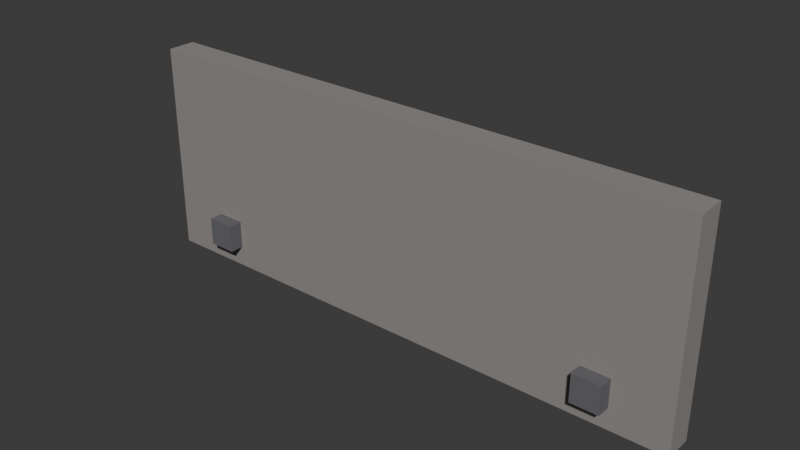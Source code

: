 # Source: ARTE_LETREIRO_v01.blend  (saved by Blender 4.2.66; exported with 4.5.12 LTS)
import bpy
from mathutils import Matrix  # noqa: F401  (used for matrix-valued properties, if any)

bpy.ops.wm.read_factory_settings(use_empty=True)
scene = bpy.context.scene
scene.name = 'Scene'

# ---- collections
col_collection = bpy.data.collections.new('Collection'); scene.collection.children.link(col_collection)
col_arte_quadro_duplo_v01 = bpy.data.collections.new('ARTE_QUADRO_DUPLO_v01'); scene.collection.children.link(col_arte_quadro_duplo_v01)
col_arte_mapa_v01 = bpy.data.collections.new('ARTE_MAPA_v01'); scene.collection.children.link(col_arte_mapa_v01)
col_arte_espelho_redondo_v01 = bpy.data.collections.new('ARTE_ESPELHO_REDONDO_v01'); scene.collection.children.link(col_arte_espelho_redondo_v01)
col_arte_prateleira_quadros_v01 = bpy.data.collections.new('ARTE_PRATELEIRA_QUADROS_v01'); scene.collection.children.link(col_arte_prateleira_quadros_v01)
col_arte_tape_aria_v01 = bpy.data.collections.new('ARTE_TAPEÇARIA_v01'); scene.collection.children.link(col_arte_tape_aria_v01)
col_arte_planta_quadro_v01 = bpy.data.collections.new('ARTE_PLANTA_QUADRO_v01'); scene.collection.children.link(col_arte_planta_quadro_v01)
col_arte_foto_familia_v01 = bpy.data.collections.new('ARTE_FOTO_FAMILIA_v01'); scene.collection.children.link(col_arte_foto_familia_v01)
col_arte_letreiro_v01 = bpy.data.collections.new('ARTE_LETREIRO_v01'); scene.collection.children.link(col_arte_letreiro_v01)

# ---- materials (node trees are filled in below, after node groups)
mat_polyroom_pbr = bpy.data.materials.new('Polyroom_PBR')

# ---- material node trees
mat_polyroom_pbr.use_nodes = True; mat_polyroom_pbr.node_tree.nodes.clear()
_N = mat_polyroom_pbr.node_tree.nodes; _L = mat_polyroom_pbr.node_tree.links
n0 = _N.new('ShaderNodeOutputMaterial'); n0.name = 'Material Output'; n0.location = (0, 0)
n1 = _N.new('ShaderNodeBsdfPrincipled'); n1.name = 'Principled BSDF'; n1.location = (0, 0)
n1.inputs[2].default_value = 0.8
n2 = _N.new('ShaderNodeVertexColor'); n2.name = 'Color Attribute'; n2.location = (0, 0)
n2.layer_name = 'Color'
_L.new(n2.outputs[0], n1.inputs[0])
_L.new(n1.outputs[0], n0.inputs[0])
n0.is_active_output = True

# ---- world
world_world = bpy.data.worlds.new('World'); scene.world = world_world
world_world.use_nodes = True; world_world.node_tree.nodes.clear()
_N = world_world.node_tree.nodes; _L = world_world.node_tree.links
n0 = _N.new('ShaderNodeOutputWorld'); n0.name = 'World Output'; n0.location = (300, 300)
n1 = _N.new('ShaderNodeBackground'); n1.name = 'Background'; n1.location = (10, 300)
n1.inputs[0].default_value = (0.05088, 0.05088, 0.05088, 1.0)
_L.new(n1.outputs[0], n0.inputs[0])
n0.is_active_output = True
world_world.color = (0.05088, 0.05088, 0.05088)
world_world.sun_shadow_jitter_overblur = 0.0

# ---- meshes
me_arte_letreiro_v01 = bpy.data.meshes.new('ARTE_LETREIRO_v01')
me_arte_letreiro_v01.from_pydata([(-0.4, -0.0175, 0.0), (-0.4, -0.0175, 0.3), (-0.4, 0.0225, 0.0), (-0.4, 0.0225, 0.3), (0.4, -0.0175, 0.0), (0.4, -0.0175, 0.3), (0.4, 0.0225, 0.0), (0.4, 0.0225, 0.3), (-0.32, 0.0175, 0.2025), (-0.32, 0.0175, 0.2375), (-0.32, 0.0375, 0.2025), (-0.32, 0.0375, 0.2375), (0.28, 0.0175, 0.2025), (0.28, 0.0175, 0.2375), (0.28, 0.0375, 0.2025), (0.28, 0.0375, 0.2375), (-0.22, 0.0175, 0.1325), (-0.22, 0.0175, 0.1675), (-0.22, 0.0375, 0.1325), (-0.22, 0.0375, 0.1675), (0.22, 0.0175, 0.1325), (0.22, 0.0175, 0.1675), (0.22, 0.0375, 0.1325), (0.22, 0.0375, 0.1675), (-0.1, 0.0175, 0.0625), (-0.1, 0.0175, 0.0975), (-0.1, 0.0375, 0.0625), (-0.1, 0.0375, 0.0975), (0.2, 0.0175, 0.0625), (0.2, 0.0175, 0.0975), (0.2, 0.0375, 0.0625), (0.2, 0.0375, 0.0975), (-0.32, -0.0375, 0.03), (-0.32, -0.0375, 0.07), (-0.32, 0.0225, 0.03), (-0.32, 0.0225, 0.07), (-0.28, -0.0375, 0.03), (-0.28, -0.0375, 0.07), (-0.28, 0.0225, 0.03), (-0.28, 0.0225, 0.07), (0.28, -0.0375, 0.03), (0.28, -0.0375, 0.07), (0.28, 0.0225, 0.03), (0.28, 0.0225, 0.07), (0.32, -0.0375, 0.03), (0.32, -0.0375, 0.07), (0.32, 0.0225, 0.03), (0.32, 0.0225, 0.07)], [], [(0, 1, 3, 2), (2, 3, 7, 6), (6, 7, 5, 4), (4, 5, 1, 0), (2, 6, 4, 0), (7, 3, 1, 5), (8, 9, 11, 10), (10, 11, 15, 14), (14, 15, 13, 12), (12, 13, 9, 8), (10, 14, 12, 8), (15, 11, 9, 13), (16, 17, 19, 18), (18, 19, 23, 22), (22, 23, 21, 20), (20, 21, 17, 16), (18, 22, 20, 16), (23, 19, 17, 21), (24, 25, 27, 26), (26, 27, 31, 30), (30, 31, 29, 28), (28, 29, 25, 24), (26, 30, 28, 24), (31, 27, 25, 29), (32, 33, 35, 34), (34, 35, 39, 38), (38, 39, 37, 36), (36, 37, 33, 32), (34, 38, 36, 32), (39, 35, 33, 37), (40, 41, 43, 42), (42, 43, 47, 46), (46, 47, 45, 44), (44, 45, 41, 40), (42, 46, 44, 40), (47, 43, 41, 45)])
_uv = me_arte_letreiro_v01.uv_layers.new(name='UVMap')
_uv.uv.foreach_set('vector', [0.3762, 0.9953, 0.004663, 0.9953, 0.004663, 0.9953, 0.3762, 0.9953, 0.3762, 0.9953, 0.004663, 0.9953, 0.004663, 0.004663, 0.3762, 0.004663, 0.3762, 0.004663, 0.004663, 0.004663, 0.004663, 0.004663, 0.3762, 0.004663, 0.757, 0.9953, 0.3855, 0.9953, 0.3855, 0.004663, 0.757, 0.004663, 0.3762, 0.9953, 0.3762, 0.004663, 0.3762, 0.004663, 0.3762, 0.9953, 0.004663, 0.004663, 0.004663, 0.9953, 0.004663, 0.9953, 0.004663, 0.004663, 0.8097, 0.7477, 0.7663, 0.7477, 0.7663, 0.7477, 0.8097, 0.7477, 0.8097, 0.7477, 0.7663, 0.7477, 0.7663, 0.004663, 0.8097, 0.004663, 0.8097, 0.004663, 0.7663, 0.004663, 0.7663, 0.004663, 0.8097, 0.004663, 0.8623, 0.7477, 0.819, 0.7477, 0.819, 0.004663, 0.8623, 0.004663, 0.8097, 0.7477, 0.8097, 0.004663, 0.8097, 0.004663, 0.8097, 0.7477, 0.7663, 0.004663, 0.7663, 0.7477, 0.7663, 0.7477, 0.7663, 0.004663, 0.915, 0.5495, 0.8717, 0.5495, 0.8717, 0.5495, 0.915, 0.5495, 0.915, 0.5495, 0.8717, 0.5495, 0.8717, 0.004663, 0.915, 0.004663, 0.915, 0.004663, 0.8717, 0.004663, 0.8717, 0.004663, 0.915, 0.004663, 0.9677, 0.5495, 0.9243, 0.5495, 0.9243, 0.004663, 0.9677, 0.004663, 0.915, 0.5495, 0.915, 0.004663, 0.915, 0.004663, 0.915, 0.5495, 0.8717, 0.004663, 0.8717, 0.5495, 0.8717, 0.5495, 0.8717, 0.004663, 0.915, 0.9304, 0.8717, 0.9304, 0.8717, 0.9304, 0.915, 0.9304, 0.915, 0.9304, 0.8717, 0.9304, 0.8717, 0.5589, 0.915, 0.5589, 0.915, 0.5589, 0.8717, 0.5589, 0.8717, 0.5589, 0.915, 0.5589, 0.9677, 0.9304, 0.9243, 0.9304, 0.9243, 0.5589, 0.9677, 0.5589, 0.915, 0.9304, 0.915, 0.5589, 0.915, 0.5589, 0.915, 0.9304, 0.8717, 0.5589, 0.8717, 0.9304, 0.8717, 0.9304, 0.8717, 0.5589, 0.8159, 0.8065, 0.7663, 0.8065, 0.7663, 0.8065, 0.8159, 0.8065, 0.8159, 0.8065, 0.7663, 0.8065, 0.7663, 0.757, 0.8159, 0.757, 0.8159, 0.757, 0.7663, 0.757, 0.7663, 0.757, 0.8159, 0.757, 0.8159, 0.8654, 0.7663, 0.8654, 0.7663, 0.8159, 0.8159, 0.8159, 0.8159, 0.8065, 0.8159, 0.757, 0.8159, 0.757, 0.8159, 0.8065, 0.7663, 0.757, 0.7663, 0.8065, 0.7663, 0.8065, 0.7663, 0.757, 0.8159, 0.9242, 0.7663, 0.9242, 0.7663, 0.9242, 0.8159, 0.9242, 0.8159, 0.9242, 0.7663, 0.9242, 0.7663, 0.8747, 0.8159, 0.8747, 0.8159, 0.8747, 0.7663, 0.8747, 0.7663, 0.8747, 0.8159, 0.8747, 0.8159, 0.9831, 0.7663, 0.9831, 0.7663, 0.9336, 0.8159, 0.9336, 0.8159, 0.9242, 0.8159, 0.8747, 0.8159, 0.8747, 0.8159, 0.9242, 0.7663, 0.8747, 0.7663, 0.9242, 0.7663, 0.9242, 0.7663, 0.8747])
_ca = me_arte_letreiro_v01.color_attributes.new('Color', 'FLOAT_COLOR', 'POINT')
_ca.data.foreach_set('color', [0.28, 0.26, 0.25, 1.0, 0.28, 0.26, 0.25, 1.0, 0.28, 0.26, 0.25, 1.0, 0.28, 0.26, 0.25, 1.0, 0.28, 0.26, 0.25, 1.0, 0.28, 0.26, 0.25, 1.0, 0.28, 0.26, 0.25, 1.0, 0.28, 0.26, 0.25, 1.0, 1.0, 0.3, 0.6, 1.0, 1.0, 0.3, 0.6, 1.0, 1.0, 0.3, 0.6, 1.0, 1.0, 0.3, 0.6, 1.0, 1.0, 0.3, 0.6, 1.0, 1.0, 0.3, 0.6, 1.0, 1.0, 0.3, 0.6, 1.0, 1.0, 0.3, 0.6, 1.0, 1.0, 0.9, 0.3, 1.0, 1.0, 0.9, 0.3, 1.0, 1.0, 0.9, 0.3, 1.0, 1.0, 0.9, 0.3, 1.0, 1.0, 0.9, 0.3, 1.0, 1.0, 0.9, 0.3, 1.0, 1.0, 0.9, 0.3, 1.0, 1.0, 0.9, 0.3, 1.0, 0.3, 0.7, 1.0, 1.0, 0.3, 0.7, 1.0, 1.0, 0.3, 0.7, 1.0, 1.0, 0.3, 0.7, 1.0, 1.0, 0.3, 0.7, 1.0, 1.0, 0.3, 0.7, 1.0, 1.0, 0.3, 0.7, 1.0, 1.0, 0.3, 0.7, 1.0, 1.0, 0.13, 0.13, 0.14, 1.0, 0.13, 0.13, 0.14, 1.0, 0.13, 0.13, 0.14, 1.0, 0.13, 0.13, 0.14, 1.0, 0.13, 0.13, 0.14, 1.0, 0.13, 0.13, 0.14, 1.0, 0.13, 0.13, 0.14, 1.0, 0.13, 0.13, 0.14, 1.0, 0.13, 0.13, 0.14, 1.0, 0.13, 0.13, 0.14, 1.0, 0.13, 0.13, 0.14, 1.0, 0.13, 0.13, 0.14, 1.0, 0.13, 0.13, 0.14, 1.0, 0.13, 0.13, 0.14, 1.0, 0.13, 0.13, 0.14, 1.0, 0.13, 0.13, 0.14, 1.0])
me_arte_letreiro_v01.materials.append(mat_polyroom_pbr)
me_arte_letreiro_v01.update()

# ---- objects
ob_arte_letreiro_v01 = bpy.data.objects.new('ARTE_LETREIRO_v01', me_arte_letreiro_v01)

# ---- transforms, parenting, visibility, modifiers, constraints
ob_arte_letreiro_v01.location = (0.0, 0.0, 0.0)

# ---- collection membership
col_arte_letreiro_v01.objects.link(ob_arte_letreiro_v01)

# ---- scene / render settings (as saved in the file)
scene.frame_start = 1; scene.frame_end = 250; scene.frame_set(1)
scene.render.engine = 'BLENDER_EEVEE_NEXT'
bpy.context.view_layer.update()

# ---- added for rendering (the .blend has no active camera and no usable light): camera, sun
cam_auto = bpy.data.cameras.new('AutoCamera')
cam_auto.lens = 50.0
cam_auto.sensor_width = 36.0
cam_auto.clip_end = 1000.0
ob_auto_camera = bpy.data.objects.new('AutoCamera', cam_auto)
scene.collection.objects.link(ob_auto_camera)
ob_auto_camera.location = (0.793552, -0.952263, 0.784842)
ob_auto_camera.rotation_euler = (1.09748, -7.21219e-08, 0.694738)
scene.camera = ob_auto_camera
light_auto_sun = bpy.data.lights.new('AutoSun', 'SUN')
light_auto_sun.energy = 3.0
light_auto_sun.angle = 0.0523599
ob_auto_sun = bpy.data.objects.new('AutoSun', light_auto_sun)
scene.collection.objects.link(ob_auto_sun)
ob_auto_sun.rotation_euler = (0.872665, 0.174533, 0.523599)
bpy.context.view_layer.update()
